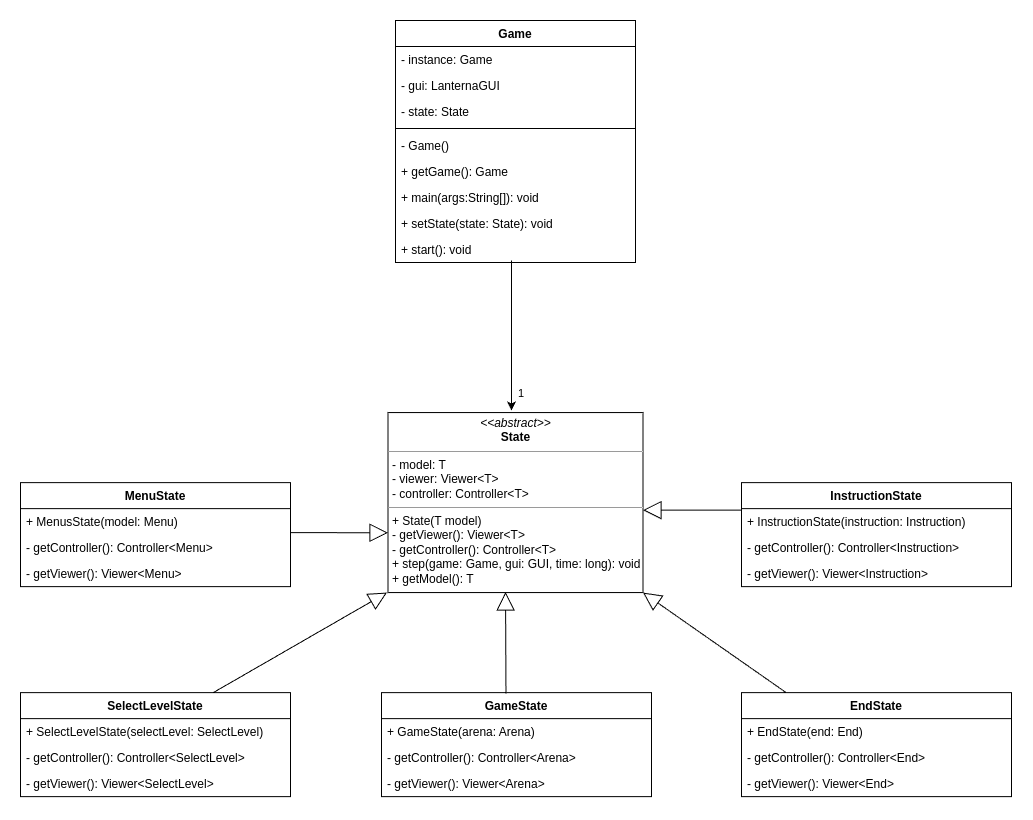

The diagram above was exported from draw.io. Its source (the exported page's mxGraphModel, read from the mxfile embedded in the PNG):
<mxGraphModel dx="2273" dy="1322" grid="1" gridSize="10" guides="1" tooltips="1" connect="1" arrows="1" fold="1" page="1" pageScale="1" pageWidth="827" pageHeight="1169" math="0" shadow="0">
  <root>
    <mxCell id="0" />
    <mxCell id="1" parent="0" />
    <mxCell id="6RdpZv7uSITmPInzSzob-1" value="&lt;p style=&quot;margin:0px;margin-top:4px;text-align:center;&quot;&gt;&lt;i&gt;&amp;lt;&amp;lt;abstract&amp;gt;&amp;gt;&lt;/i&gt;&lt;br&gt;&lt;b&gt;State&lt;/b&gt;&lt;/p&gt;&lt;hr size=&quot;1&quot;&gt;&lt;p style=&quot;margin:0px;margin-left:4px;&quot;&gt;- model: T&lt;br&gt;- viewer: Viewer&amp;lt;T&amp;gt;&lt;/p&gt;&lt;p style=&quot;margin:0px;margin-left:4px;&quot;&gt;- controller: Controller&amp;lt;T&amp;gt;&lt;/p&gt;&lt;hr size=&quot;1&quot;&gt;&lt;p style=&quot;margin:0px;margin-left:4px;&quot;&gt;+ State(T model)&lt;br&gt;- getViewer(): Viewer&amp;lt;T&amp;gt;&lt;/p&gt;&lt;p style=&quot;margin:0px;margin-left:4px;&quot;&gt;- getController(): Controller&amp;lt;T&amp;gt;&lt;br&gt;&lt;/p&gt;&lt;p style=&quot;margin:0px;margin-left:4px;&quot;&gt;+ step(game: Game, gui: GUI, time: long): void&lt;/p&gt;&lt;p style=&quot;margin:0px;margin-left:4px;&quot;&gt;+ getModel(): T&lt;/p&gt;" style="verticalAlign=top;align=left;overflow=fill;fontSize=12;fontFamily=Helvetica;html=1;whiteSpace=wrap;" vertex="1" parent="1">
      <mxGeometry x="1156.5" y="642.07" width="255" height="180" as="geometry" />
    </mxCell>
    <mxCell id="6RdpZv7uSITmPInzSzob-2" value="SelectLevelState" style="swimlane;fontStyle=1;align=center;verticalAlign=top;childLayout=stackLayout;horizontal=1;startSize=26;horizontalStack=0;resizeParent=1;resizeParentMax=0;resizeLast=0;collapsible=1;marginBottom=0;whiteSpace=wrap;html=1;" vertex="1" parent="1">
      <mxGeometry x="788.98" y="922.07" width="270" height="104" as="geometry" />
    </mxCell>
    <mxCell id="6RdpZv7uSITmPInzSzob-3" value="+ SelectLevelState(selectLevel: SelectLevel)" style="text;strokeColor=none;fillColor=none;align=left;verticalAlign=top;spacingLeft=4;spacingRight=4;overflow=hidden;rotatable=0;points=[[0,0.5],[1,0.5]];portConstraint=eastwest;whiteSpace=wrap;html=1;" vertex="1" parent="6RdpZv7uSITmPInzSzob-2">
      <mxGeometry y="26" width="270" height="26" as="geometry" />
    </mxCell>
    <mxCell id="6RdpZv7uSITmPInzSzob-4" value="- getController(): Controller&amp;lt;SelectLevel&amp;gt;" style="text;strokeColor=none;fillColor=none;align=left;verticalAlign=top;spacingLeft=4;spacingRight=4;overflow=hidden;rotatable=0;points=[[0,0.5],[1,0.5]];portConstraint=eastwest;whiteSpace=wrap;html=1;" vertex="1" parent="6RdpZv7uSITmPInzSzob-2">
      <mxGeometry y="52" width="270" height="26" as="geometry" />
    </mxCell>
    <mxCell id="6RdpZv7uSITmPInzSzob-5" value="- getViewer(): Viewer&amp;lt;SelectLevel&amp;gt;" style="text;strokeColor=none;fillColor=none;align=left;verticalAlign=top;spacingLeft=4;spacingRight=4;overflow=hidden;rotatable=0;points=[[0,0.5],[1,0.5]];portConstraint=eastwest;whiteSpace=wrap;html=1;" vertex="1" parent="6RdpZv7uSITmPInzSzob-2">
      <mxGeometry y="78" width="270" height="26" as="geometry" />
    </mxCell>
    <mxCell id="6RdpZv7uSITmPInzSzob-6" value="GameState" style="swimlane;fontStyle=1;align=center;verticalAlign=top;childLayout=stackLayout;horizontal=1;startSize=26;horizontalStack=0;resizeParent=1;resizeParentMax=0;resizeLast=0;collapsible=1;marginBottom=0;whiteSpace=wrap;html=1;" vertex="1" parent="1">
      <mxGeometry x="1150" y="922.07" width="270" height="104" as="geometry" />
    </mxCell>
    <mxCell id="6RdpZv7uSITmPInzSzob-7" value="+ GameState(arena: Arena)" style="text;strokeColor=none;fillColor=none;align=left;verticalAlign=top;spacingLeft=4;spacingRight=4;overflow=hidden;rotatable=0;points=[[0,0.5],[1,0.5]];portConstraint=eastwest;whiteSpace=wrap;html=1;" vertex="1" parent="6RdpZv7uSITmPInzSzob-6">
      <mxGeometry y="26" width="270" height="26" as="geometry" />
    </mxCell>
    <mxCell id="6RdpZv7uSITmPInzSzob-8" value="- getController(): Controller&amp;lt;Arena&amp;gt;" style="text;strokeColor=none;fillColor=none;align=left;verticalAlign=top;spacingLeft=4;spacingRight=4;overflow=hidden;rotatable=0;points=[[0,0.5],[1,0.5]];portConstraint=eastwest;whiteSpace=wrap;html=1;" vertex="1" parent="6RdpZv7uSITmPInzSzob-6">
      <mxGeometry y="52" width="270" height="26" as="geometry" />
    </mxCell>
    <mxCell id="6RdpZv7uSITmPInzSzob-9" value="- getViewer(): Viewer&amp;lt;Arena&amp;gt;" style="text;strokeColor=none;fillColor=none;align=left;verticalAlign=top;spacingLeft=4;spacingRight=4;overflow=hidden;rotatable=0;points=[[0,0.5],[1,0.5]];portConstraint=eastwest;whiteSpace=wrap;html=1;" vertex="1" parent="6RdpZv7uSITmPInzSzob-6">
      <mxGeometry y="78" width="270" height="26" as="geometry" />
    </mxCell>
    <mxCell id="6RdpZv7uSITmPInzSzob-10" value="EndState" style="swimlane;fontStyle=1;align=center;verticalAlign=top;childLayout=stackLayout;horizontal=1;startSize=26;horizontalStack=0;resizeParent=1;resizeParentMax=0;resizeLast=0;collapsible=1;marginBottom=0;whiteSpace=wrap;html=1;" vertex="1" parent="1">
      <mxGeometry x="1510" y="922.07" width="270" height="104" as="geometry" />
    </mxCell>
    <mxCell id="6RdpZv7uSITmPInzSzob-11" value="+ EndState(end: End)" style="text;strokeColor=none;fillColor=none;align=left;verticalAlign=top;spacingLeft=4;spacingRight=4;overflow=hidden;rotatable=0;points=[[0,0.5],[1,0.5]];portConstraint=eastwest;whiteSpace=wrap;html=1;" vertex="1" parent="6RdpZv7uSITmPInzSzob-10">
      <mxGeometry y="26" width="270" height="26" as="geometry" />
    </mxCell>
    <mxCell id="6RdpZv7uSITmPInzSzob-12" value="- getController(): Controller&amp;lt;End&amp;gt;" style="text;strokeColor=none;fillColor=none;align=left;verticalAlign=top;spacingLeft=4;spacingRight=4;overflow=hidden;rotatable=0;points=[[0,0.5],[1,0.5]];portConstraint=eastwest;whiteSpace=wrap;html=1;" vertex="1" parent="6RdpZv7uSITmPInzSzob-10">
      <mxGeometry y="52" width="270" height="26" as="geometry" />
    </mxCell>
    <mxCell id="6RdpZv7uSITmPInzSzob-13" value="- getViewer(): Viewer&amp;lt;End&amp;gt;" style="text;strokeColor=none;fillColor=none;align=left;verticalAlign=top;spacingLeft=4;spacingRight=4;overflow=hidden;rotatable=0;points=[[0,0.5],[1,0.5]];portConstraint=eastwest;whiteSpace=wrap;html=1;" vertex="1" parent="6RdpZv7uSITmPInzSzob-10">
      <mxGeometry y="78" width="270" height="26" as="geometry" />
    </mxCell>
    <mxCell id="6RdpZv7uSITmPInzSzob-14" value="InstructionState" style="swimlane;fontStyle=1;align=center;verticalAlign=top;childLayout=stackLayout;horizontal=1;startSize=26;horizontalStack=0;resizeParent=1;resizeParentMax=0;resizeLast=0;collapsible=1;marginBottom=0;whiteSpace=wrap;html=1;" vertex="1" parent="1">
      <mxGeometry x="1510" y="712.07" width="270" height="104" as="geometry" />
    </mxCell>
    <mxCell id="6RdpZv7uSITmPInzSzob-15" value="+ InstructionState(instruction: Instruction)" style="text;strokeColor=none;fillColor=none;align=left;verticalAlign=top;spacingLeft=4;spacingRight=4;overflow=hidden;rotatable=0;points=[[0,0.5],[1,0.5]];portConstraint=eastwest;whiteSpace=wrap;html=1;" vertex="1" parent="6RdpZv7uSITmPInzSzob-14">
      <mxGeometry y="26" width="270" height="26" as="geometry" />
    </mxCell>
    <mxCell id="6RdpZv7uSITmPInzSzob-16" value="- getController(): Controller&amp;lt;Instruction&amp;gt;" style="text;strokeColor=none;fillColor=none;align=left;verticalAlign=top;spacingLeft=4;spacingRight=4;overflow=hidden;rotatable=0;points=[[0,0.5],[1,0.5]];portConstraint=eastwest;whiteSpace=wrap;html=1;" vertex="1" parent="6RdpZv7uSITmPInzSzob-14">
      <mxGeometry y="52" width="270" height="26" as="geometry" />
    </mxCell>
    <mxCell id="6RdpZv7uSITmPInzSzob-17" value="- getViewer(): Viewer&amp;lt;Instruction&amp;gt;" style="text;strokeColor=none;fillColor=none;align=left;verticalAlign=top;spacingLeft=4;spacingRight=4;overflow=hidden;rotatable=0;points=[[0,0.5],[1,0.5]];portConstraint=eastwest;whiteSpace=wrap;html=1;" vertex="1" parent="6RdpZv7uSITmPInzSzob-14">
      <mxGeometry y="78" width="270" height="26" as="geometry" />
    </mxCell>
    <mxCell id="6RdpZv7uSITmPInzSzob-18" value="MenuState" style="swimlane;fontStyle=1;align=center;verticalAlign=top;childLayout=stackLayout;horizontal=1;startSize=26;horizontalStack=0;resizeParent=1;resizeParentMax=0;resizeLast=0;collapsible=1;marginBottom=0;whiteSpace=wrap;html=1;" vertex="1" parent="1">
      <mxGeometry x="788.98" y="712.07" width="270" height="104" as="geometry" />
    </mxCell>
    <mxCell id="6RdpZv7uSITmPInzSzob-19" value="+ MenusState(model: Menu)" style="text;strokeColor=none;fillColor=none;align=left;verticalAlign=top;spacingLeft=4;spacingRight=4;overflow=hidden;rotatable=0;points=[[0,0.5],[1,0.5]];portConstraint=eastwest;whiteSpace=wrap;html=1;" vertex="1" parent="6RdpZv7uSITmPInzSzob-18">
      <mxGeometry y="26" width="270" height="26" as="geometry" />
    </mxCell>
    <mxCell id="6RdpZv7uSITmPInzSzob-20" value="- getController(): Controller&amp;lt;Menu&amp;gt;" style="text;strokeColor=none;fillColor=none;align=left;verticalAlign=top;spacingLeft=4;spacingRight=4;overflow=hidden;rotatable=0;points=[[0,0.5],[1,0.5]];portConstraint=eastwest;whiteSpace=wrap;html=1;" vertex="1" parent="6RdpZv7uSITmPInzSzob-18">
      <mxGeometry y="52" width="270" height="26" as="geometry" />
    </mxCell>
    <mxCell id="6RdpZv7uSITmPInzSzob-21" value="- getViewer(): Viewer&amp;lt;Menu&amp;gt;" style="text;strokeColor=none;fillColor=none;align=left;verticalAlign=top;spacingLeft=4;spacingRight=4;overflow=hidden;rotatable=0;points=[[0,0.5],[1,0.5]];portConstraint=eastwest;whiteSpace=wrap;html=1;" vertex="1" parent="6RdpZv7uSITmPInzSzob-18">
      <mxGeometry y="78" width="270" height="26" as="geometry" />
    </mxCell>
    <mxCell id="6RdpZv7uSITmPInzSzob-22" value="" style="endArrow=block;endSize=16;endFill=0;html=1;rounded=0;entryX=0.004;entryY=0.668;entryDx=0;entryDy=0;entryPerimeter=0;" edge="1" parent="1">
      <mxGeometry width="160" relative="1" as="geometry">
        <mxPoint x="1058.98" y="762.07" as="sourcePoint" />
        <mxPoint x="1156.5" y="762.3099999999998" as="targetPoint" />
      </mxGeometry>
    </mxCell>
    <mxCell id="6RdpZv7uSITmPInzSzob-23" value="" style="endArrow=block;endSize=16;endFill=0;html=1;rounded=0;exitX=0.713;exitY=0.002;exitDx=0;exitDy=0;exitPerimeter=0;" edge="1" parent="1" source="6RdpZv7uSITmPInzSzob-2">
      <mxGeometry width="160" relative="1" as="geometry">
        <mxPoint x="992.98" y="912.07" as="sourcePoint" />
        <mxPoint x="1155.48" y="822.07" as="targetPoint" />
      </mxGeometry>
    </mxCell>
    <mxCell id="6RdpZv7uSITmPInzSzob-24" value="" style="endArrow=block;endSize=16;endFill=0;html=1;rounded=0;entryX=0.461;entryY=0.997;entryDx=0;entryDy=0;entryPerimeter=0;exitX=0.461;exitY=0.01;exitDx=0;exitDy=0;exitPerimeter=0;" edge="1" parent="1" source="6RdpZv7uSITmPInzSzob-6" target="6RdpZv7uSITmPInzSzob-1">
      <mxGeometry width="160" relative="1" as="geometry">
        <mxPoint x="1144" y="882.07" as="sourcePoint" />
        <mxPoint x="1304" y="882.07" as="targetPoint" />
      </mxGeometry>
    </mxCell>
    <mxCell id="6RdpZv7uSITmPInzSzob-25" value="" style="endArrow=block;endSize=16;endFill=0;html=1;rounded=0;entryX=1;entryY=0.542;entryDx=0;entryDy=0;entryPerimeter=0;exitX=0.002;exitY=0.058;exitDx=0;exitDy=0;exitPerimeter=0;" edge="1" parent="1" source="6RdpZv7uSITmPInzSzob-15" target="6RdpZv7uSITmPInzSzob-1">
      <mxGeometry width="160" relative="1" as="geometry">
        <mxPoint x="1514" y="882.07" as="sourcePoint" />
        <mxPoint x="1674" y="882.07" as="targetPoint" />
      </mxGeometry>
    </mxCell>
    <mxCell id="6RdpZv7uSITmPInzSzob-26" value="" style="endArrow=block;endSize=16;endFill=0;html=1;rounded=0;exitX=0.165;exitY=0;exitDx=0;exitDy=0;exitPerimeter=0;entryX=1;entryY=1;entryDx=0;entryDy=0;" edge="1" parent="1" source="6RdpZv7uSITmPInzSzob-10" target="6RdpZv7uSITmPInzSzob-1">
      <mxGeometry width="160" relative="1" as="geometry">
        <mxPoint x="1394" y="882.07" as="sourcePoint" />
        <mxPoint x="1414" y="822.07" as="targetPoint" />
      </mxGeometry>
    </mxCell>
    <mxCell id="6RdpZv7uSITmPInzSzob-29" value="Game" style="swimlane;fontStyle=1;align=center;verticalAlign=top;childLayout=stackLayout;horizontal=1;startSize=26;horizontalStack=0;resizeParent=1;resizeParentMax=0;resizeLast=0;collapsible=1;marginBottom=0;whiteSpace=wrap;html=1;" vertex="1" parent="1">
      <mxGeometry x="1164" y="250" width="240" height="242" as="geometry" />
    </mxCell>
    <mxCell id="6RdpZv7uSITmPInzSzob-30" value="- instance: Game" style="text;strokeColor=none;fillColor=none;align=left;verticalAlign=top;spacingLeft=4;spacingRight=4;overflow=hidden;rotatable=0;points=[[0,0.5],[1,0.5]];portConstraint=eastwest;whiteSpace=wrap;html=1;" vertex="1" parent="6RdpZv7uSITmPInzSzob-29">
      <mxGeometry y="26" width="240" height="26" as="geometry" />
    </mxCell>
    <mxCell id="6RdpZv7uSITmPInzSzob-31" value="- gui: LanternaGUI" style="text;strokeColor=none;fillColor=none;align=left;verticalAlign=top;spacingLeft=4;spacingRight=4;overflow=hidden;rotatable=0;points=[[0,0.5],[1,0.5]];portConstraint=eastwest;whiteSpace=wrap;html=1;" vertex="1" parent="6RdpZv7uSITmPInzSzob-29">
      <mxGeometry y="52" width="240" height="26" as="geometry" />
    </mxCell>
    <mxCell id="6RdpZv7uSITmPInzSzob-32" value="- state: State" style="text;strokeColor=none;fillColor=none;align=left;verticalAlign=top;spacingLeft=4;spacingRight=4;overflow=hidden;rotatable=0;points=[[0,0.5],[1,0.5]];portConstraint=eastwest;whiteSpace=wrap;html=1;" vertex="1" parent="6RdpZv7uSITmPInzSzob-29">
      <mxGeometry y="78" width="240" height="26" as="geometry" />
    </mxCell>
    <mxCell id="6RdpZv7uSITmPInzSzob-33" value="" style="line;strokeWidth=1;fillColor=none;align=left;verticalAlign=middle;spacingTop=-1;spacingLeft=3;spacingRight=3;rotatable=0;labelPosition=right;points=[];portConstraint=eastwest;strokeColor=inherit;" vertex="1" parent="6RdpZv7uSITmPInzSzob-29">
      <mxGeometry y="104" width="240" height="8" as="geometry" />
    </mxCell>
    <mxCell id="6RdpZv7uSITmPInzSzob-34" value="- Game()" style="text;strokeColor=none;fillColor=none;align=left;verticalAlign=top;spacingLeft=4;spacingRight=4;overflow=hidden;rotatable=0;points=[[0,0.5],[1,0.5]];portConstraint=eastwest;whiteSpace=wrap;html=1;" vertex="1" parent="6RdpZv7uSITmPInzSzob-29">
      <mxGeometry y="112" width="240" height="26" as="geometry" />
    </mxCell>
    <mxCell id="6RdpZv7uSITmPInzSzob-35" value="+ getGame(): Game" style="text;strokeColor=none;fillColor=none;align=left;verticalAlign=top;spacingLeft=4;spacingRight=4;overflow=hidden;rotatable=0;points=[[0,0.5],[1,0.5]];portConstraint=eastwest;whiteSpace=wrap;html=1;" vertex="1" parent="6RdpZv7uSITmPInzSzob-29">
      <mxGeometry y="138" width="240" height="26" as="geometry" />
    </mxCell>
    <mxCell id="6RdpZv7uSITmPInzSzob-36" value="+ main(args:String[]): void" style="text;strokeColor=none;fillColor=none;align=left;verticalAlign=top;spacingLeft=4;spacingRight=4;overflow=hidden;rotatable=0;points=[[0,0.5],[1,0.5]];portConstraint=eastwest;whiteSpace=wrap;html=1;" vertex="1" parent="6RdpZv7uSITmPInzSzob-29">
      <mxGeometry y="164" width="240" height="26" as="geometry" />
    </mxCell>
    <mxCell id="6RdpZv7uSITmPInzSzob-37" value="+ setState(state: State): void" style="text;strokeColor=none;fillColor=none;align=left;verticalAlign=top;spacingLeft=4;spacingRight=4;overflow=hidden;rotatable=0;points=[[0,0.5],[1,0.5]];portConstraint=eastwest;whiteSpace=wrap;html=1;" vertex="1" parent="6RdpZv7uSITmPInzSzob-29">
      <mxGeometry y="190" width="240" height="26" as="geometry" />
    </mxCell>
    <mxCell id="6RdpZv7uSITmPInzSzob-38" value="+ start()&lt;span style=&quot;background-color: initial;&quot;&gt;: void&lt;/span&gt;&lt;span style=&quot;background-color: initial;&quot;&gt;&amp;nbsp;&lt;/span&gt;" style="text;strokeColor=none;fillColor=none;align=left;verticalAlign=top;spacingLeft=4;spacingRight=4;overflow=hidden;rotatable=0;points=[[0,0.5],[1,0.5]];portConstraint=eastwest;whiteSpace=wrap;html=1;" vertex="1" parent="6RdpZv7uSITmPInzSzob-29">
      <mxGeometry y="216" width="240" height="26" as="geometry" />
    </mxCell>
    <mxCell id="6RdpZv7uSITmPInzSzob-39" value="" style="endArrow=classic;endFill=1;html=1;edgeStyle=orthogonalEdgeStyle;align=left;verticalAlign=top;rounded=0;" edge="1" parent="1">
      <mxGeometry x="-1" relative="1" as="geometry">
        <mxPoint x="1280" y="490" as="sourcePoint" />
        <mxPoint x="1280" y="640" as="targetPoint" />
      </mxGeometry>
    </mxCell>
    <mxCell id="6RdpZv7uSITmPInzSzob-40" value="1" style="edgeLabel;resizable=0;html=1;align=left;verticalAlign=bottom;" connectable="0" vertex="1" parent="6RdpZv7uSITmPInzSzob-39">
      <mxGeometry x="-1" relative="1" as="geometry">
        <mxPoint x="5" y="140" as="offset" />
      </mxGeometry>
    </mxCell>
  </root>
</mxGraphModel>